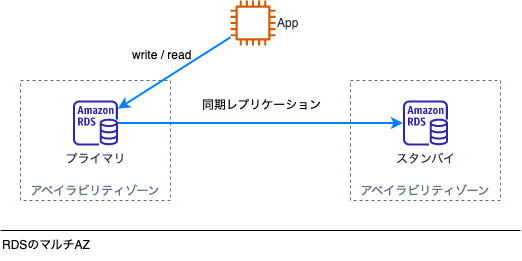

The diagram above was exported from draw.io. Its source (the exported page's mxGraphModel, read from the mxfile embedded in the PNG):
<mxGraphModel dx="1434" dy="732" grid="1" gridSize="10" guides="1" tooltips="1" connect="1" arrows="1" fold="1" page="1" pageScale="1" pageWidth="827" pageHeight="1169" math="0" shadow="0">
  <root>
    <mxCell id="0" />
    <mxCell id="1" parent="0" />
    <mxCell id="ejRg_gu1ku_7-tjMMDhj-12" value="アベイラビリティゾーン" style="fillColor=none;strokeColor=#5A6C86;dashed=1;verticalAlign=bottom;fontStyle=0;fontColor=#5A6C86;whiteSpace=wrap;html=1;" vertex="1" parent="1">
      <mxGeometry x="150" y="230" width="150" height="120" as="geometry" />
    </mxCell>
    <mxCell id="ejRg_gu1ku_7-tjMMDhj-3" value="" style="endArrow=none;html=1;strokeWidth=1;rounded=0;" edge="1" parent="1">
      <mxGeometry width="50" height="50" relative="1" as="geometry">
        <mxPoint x="130" y="380" as="sourcePoint" />
        <mxPoint x="650" y="380" as="targetPoint" />
      </mxGeometry>
    </mxCell>
    <mxCell id="ejRg_gu1ku_7-tjMMDhj-4" value="RDSのマルチAZ" style="text;strokeColor=none;align=left;fillColor=none;html=1;verticalAlign=middle;whiteSpace=wrap;rounded=0;" vertex="1" parent="1">
      <mxGeometry x="130" y="380" width="200" height="30" as="geometry" />
    </mxCell>
    <mxCell id="ejRg_gu1ku_7-tjMMDhj-17" style="rounded=0;orthogonalLoop=1;jettySize=auto;html=1;strokeWidth=2;strokeColor=#007FFF;" edge="1" parent="1" source="ejRg_gu1ku_7-tjMMDhj-9" target="ejRg_gu1ku_7-tjMMDhj-15">
      <mxGeometry relative="1" as="geometry" />
    </mxCell>
    <mxCell id="ejRg_gu1ku_7-tjMMDhj-9" value="App" style="sketch=0;outlineConnect=0;fontColor=#232F3E;gradientColor=none;fillColor=#D45B07;strokeColor=none;dashed=0;verticalLabelPosition=middle;verticalAlign=middle;align=left;html=1;fontSize=12;fontStyle=0;aspect=fixed;pointerEvents=1;shape=mxgraph.aws4.instance2;flipH=1;labelPosition=right;" vertex="1" parent="1">
      <mxGeometry x="360" y="150" width="45" height="45" as="geometry" />
    </mxCell>
    <mxCell id="ejRg_gu1ku_7-tjMMDhj-14" value="アベイラビリティゾーン" style="fillColor=none;strokeColor=#5A6C86;dashed=1;verticalAlign=bottom;fontStyle=0;fontColor=#5A6C86;whiteSpace=wrap;html=1;" vertex="1" parent="1">
      <mxGeometry x="480" y="230" width="150" height="120" as="geometry" />
    </mxCell>
    <mxCell id="ejRg_gu1ku_7-tjMMDhj-18" style="edgeStyle=orthogonalEdgeStyle;rounded=0;orthogonalLoop=1;jettySize=auto;html=1;strokeWidth=2;strokeColor=#007FFF;" edge="1" parent="1" source="ejRg_gu1ku_7-tjMMDhj-15" target="ejRg_gu1ku_7-tjMMDhj-16">
      <mxGeometry relative="1" as="geometry" />
    </mxCell>
    <mxCell id="ejRg_gu1ku_7-tjMMDhj-15" value="プライマリ" style="sketch=0;outlineConnect=0;fontColor=#232F3E;gradientColor=none;fillColor=#2E27AD;strokeColor=none;dashed=0;verticalLabelPosition=bottom;verticalAlign=top;align=center;html=1;fontSize=12;fontStyle=0;aspect=fixed;pointerEvents=1;shape=mxgraph.aws4.rds_instance;" vertex="1" parent="1">
      <mxGeometry x="202.5" y="250" width="45" height="45" as="geometry" />
    </mxCell>
    <mxCell id="ejRg_gu1ku_7-tjMMDhj-16" value="スタンバイ" style="sketch=0;outlineConnect=0;fontColor=#232F3E;gradientColor=none;fillColor=#2E27AD;strokeColor=none;dashed=0;verticalLabelPosition=bottom;verticalAlign=top;align=center;html=1;fontSize=12;fontStyle=0;aspect=fixed;pointerEvents=1;shape=mxgraph.aws4.rds_instance;" vertex="1" parent="1">
      <mxGeometry x="532.5" y="250" width="45" height="45" as="geometry" />
    </mxCell>
    <mxCell id="rk1F8cndlgUX2fwF-GXv-1" value="write / read" style="text;strokeColor=none;align=left;fillColor=none;html=1;verticalAlign=middle;whiteSpace=wrap;rounded=0;" vertex="1" parent="1">
      <mxGeometry x="260" y="190" width="77.5" height="30" as="geometry" />
    </mxCell>
    <mxCell id="rk1F8cndlgUX2fwF-GXv-2" value="同期レプリケーション" style="text;strokeColor=none;align=left;fillColor=none;html=1;verticalAlign=middle;whiteSpace=wrap;rounded=0;" vertex="1" parent="1">
      <mxGeometry x="330" y="240" width="136.25" height="30" as="geometry" />
    </mxCell>
  </root>
</mxGraphModel>